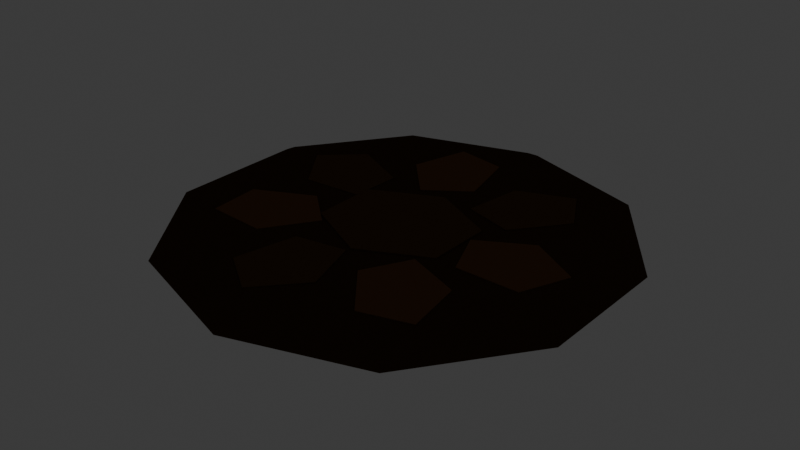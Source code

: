 # Source: trap_fresh_dirt_decal.blend  (saved by Blender 5.2.45; exported with 4.5.12 LTS)
import bpy
from mathutils import Matrix  # noqa: F401  (used for matrix-valued properties, if any)

bpy.ops.wm.read_factory_settings(use_empty=True)
scene = bpy.context.scene
scene.name = 'Scene'

# ---- collections
col_collection = bpy.data.collections.new('Collection'); scene.collection.children.link(col_collection)

# ---- materials (node trees are filled in below, after node groups)
mat_mat_flat_lit = bpy.data.materials.new('mat_flat_lit')
mat_mat_emissive_warm = bpy.data.materials.new('mat_emissive_warm')
mat_mat_emissive_ember = bpy.data.materials.new('mat_emissive_ember')

# ---- material node trees
mat_mat_flat_lit.use_nodes = True; mat_mat_flat_lit.node_tree.nodes.clear()
_N = mat_mat_flat_lit.node_tree.nodes; _L = mat_mat_flat_lit.node_tree.links
n0 = _N.new('ShaderNodeOutputMaterial'); n0.name = 'Material Output'; n0.location = (0, 0)
n1 = _N.new('ShaderNodeBsdfPrincipled'); n1.name = 'Principled BSDF'; n1.location = (0, 0)
n1.inputs[2].default_value = 1.0
n1.inputs[10].default_value = 0.005
n1.inputs[13].default_value = 0.0
n2 = _N.new('ShaderNodeVertexColor'); n2.name = 'Color Attribute'; n2.location = (0, 0)
n2.layer_name = 'Col'
_L.new(n2.outputs[0], n1.inputs[0])
_L.new(n1.outputs[0], n0.inputs[0])
n0.is_active_output = True
mat_mat_emissive_warm.use_nodes = True; mat_mat_emissive_warm.node_tree.nodes.clear()
_N = mat_mat_emissive_warm.node_tree.nodes; _L = mat_mat_emissive_warm.node_tree.links
n0 = _N.new('ShaderNodeOutputMaterial'); n0.name = 'Material Output'; n0.location = (0, 0)
n1 = _N.new('ShaderNodeBsdfPrincipled'); n1.name = 'Principled BSDF'; n1.location = (0, 0)
n1.inputs[2].default_value = 1.0
n1.inputs[10].default_value = 0.005
n1.inputs[13].default_value = 0.0
n1.inputs[27].default_value = (1.0, 0.4564, 0.1022, 1.0)
n1.inputs[28].default_value = 1.0
n2 = _N.new('ShaderNodeVertexColor'); n2.name = 'Color Attribute'; n2.location = (0, 0)
n2.layer_name = 'Col'
_L.new(n2.outputs[0], n1.inputs[0])
_L.new(n1.outputs[0], n0.inputs[0])
n0.is_active_output = True
mat_mat_emissive_ember.use_nodes = True; mat_mat_emissive_ember.node_tree.nodes.clear()
_N = mat_mat_emissive_ember.node_tree.nodes; _L = mat_mat_emissive_ember.node_tree.links
n0 = _N.new('ShaderNodeOutputMaterial'); n0.name = 'Material Output'; n0.location = (0, 0)
n1 = _N.new('ShaderNodeBsdfPrincipled'); n1.name = 'Principled BSDF'; n1.location = (0, 0)
n1.inputs[2].default_value = 1.0
n1.inputs[10].default_value = 0.005
n1.inputs[13].default_value = 0.0
n1.inputs[27].default_value = (1.0, 0.1022, 0.0137, 1.0)
n1.inputs[28].default_value = 1.0
n2 = _N.new('ShaderNodeVertexColor'); n2.name = 'Color Attribute'; n2.location = (0, 0)
n2.layer_name = 'Col'
_L.new(n2.outputs[0], n1.inputs[0])
_L.new(n1.outputs[0], n0.inputs[0])
n0.is_active_output = True

# ---- world
world_world = bpy.data.worlds.new('World'); scene.world = world_world
world_world.use_nodes = True; world_world.node_tree.nodes.clear()
_N = world_world.node_tree.nodes; _L = world_world.node_tree.links
n0 = _N.new('ShaderNodeOutputWorld'); n0.name = 'World Output'; n0.location = (200, 100)
n1 = _N.new('ShaderNodeBackground'); n1.name = 'Background'; n1.location = (-200, 100)
n1.inputs[0].default_value = (0.05088, 0.05088, 0.05088, 1.0)
_L.new(n1.outputs[0], n0.inputs[0])
n0.is_active_output = True
world_world.color = (0.05088, 0.05088, 0.05088)
world_world.sun_shadow_jitter_overblur = 0.0

# ---- meshes
me_dirt = bpy.data.meshes.new('Dirt')
me_dirt.from_pydata([(0.27, 0.09526, 0.022), (0.27, 0.0, 0.028), (0.0, 0.5, 0.0), (0.0, 0.46, 0.02), (0.2939, 0.4045, 0.0), (0.2704, 0.3721, 0.02), (0.4755, 0.1545, 0.0), (0.4375, 0.1421, 0.02), (0.4755, -0.1545, 0.0), (0.4375, -0.1421, 0.02), (0.2939, -0.4045, 0.0), (0.2704, -0.3721, 0.02), (0.0, -0.5, 0.0), (0.0, -0.46, 0.02), (-0.2939, -0.4045, 0.0), (-0.2704, -0.3721, 0.02), (-0.4755, -0.1545, 0.0), (-0.4375, -0.1421, 0.02), (-0.4755, 0.1545, 0.0), (-0.4375, 0.1421, 0.02), (-0.2939, 0.4045, 0.0), (-0.2704, 0.3721, 0.02), (0.27, 0.09526, 0.01), (0.27, 0.0, 0.004), (0.3853, 0.02944, 0.022), (0.1678, 0.2115, 0.004), (0.3853, 0.02944, 0.01), (0.2725, 0.2194, 0.01), (0.3413, -0.07707, 0.022), (0.2725, 0.2194, 0.022), (0.3413, -0.07707, 0.01), (0.1678, 0.2115, 0.028), (0.1987, -0.07707, 0.022), (-0.06134, 0.2629, 0.004), (0.1987, -0.07707, 0.01), (0.2165, 0.3201, 0.022), (0.1547, 0.02944, 0.022), (0.2165, 0.3201, 0.01), (0.1547, 0.02944, 0.01), (-0.002482, 0.3499, 0.01), (-0.002482, 0.3499, 0.022), (0.09321, 0.2707, 0.01), (-0.06134, 0.2629, 0.028), (-0.2441, 0.1154, 0.004), (-0.1162, 0.3685, 0.022), (0.1839, 0.1078, 0.01), (0.1839, 0.1078, 0.022), (-0.1162, 0.3685, 0.01), (-0.2756, 0.2155, 0.01), (0.0731, 0.1395, 0.01), (0.0731, 0.1395, 0.022), (-0.2756, 0.2155, 0.022), (-0.1541, 0.2413, 0.01), (-0.2441, 0.1154, 0.028), (0.09321, 0.2707, 0.022), (-0.2421, -0.1195, 0.004), (-0.3609, 0.1381, 0.022), (0.0299, 0.211, 0.01), (0.0299, 0.211, 0.022), (-0.3609, 0.1381, 0.01), (-0.3401, -0.0819, 0.01), (-0.06381, 0.144, 0.01), (-0.06381, 0.144, 0.022), (-0.3401, -0.0819, 0.022), (-0.2848, 0.02927, 0.01), (-0.2421, -0.1195, 0.028), (-0.1541, 0.2413, 0.022), (-0.05691, -0.2639, 0.004), (-0.3325, -0.1969, 0.022), (-0.1467, 0.1546, 0.01), (-0.1467, 0.1546, 0.022), (-0.3325, -0.1969, 0.01), (-0.1473, -0.3174, 0.01), (-0.1524, 0.0395, 0.01), (-0.1524, 0.0395, 0.022), (-0.1473, -0.3174, 0.022), (-0.2, -0.2049, 0.01), (-0.05691, -0.2639, 0.028), (-0.2848, 0.02927, 0.022), (0.1714, -0.2086, 0.004), (-0.05245, -0.3829, 0.022), (-0.2123, -0.01883, 0.01), (-0.2123, -0.01883, 0.022), (-0.05245, -0.3829, 0.01), (0.157, -0.3126, 0.01), (-0.1257, -0.09485, 0.01), (-0.1257, -0.09485, 0.022), (0.157, -0.3126, 0.022), (0.03621, -0.284, 0.01), (0.1714, -0.2086, 0.028), (-0.2, -0.2049, 0.022), (0.0, 0.0, 0.002), (0.2673, -0.2791, 0.022), (-0.1172, -0.178, 0.01), (-0.1172, -0.178, 0.022), (0.2673, -0.2791, 0.01), (0.15, -0.07361, 0.009), (-0.003832, -0.1574, 0.01), (-0.003832, -0.1574, 0.022), (0.15, -0.07361, 0.023), (0.245, -0.1482, 0.01), (0.0, 0.0, 0.03), (0.03621, -0.284, 0.022), (0.15, 0.07361, 0.023), (0.06658, -0.2025, 0.01), (0.06658, -0.2025, 0.022), (0.15, 0.07361, 0.009), (0.1209, -0.1009, 0.01), (0.1209, -0.1009, 0.022), (0.0, 0.1472, 0.009), (0.245, -0.1482, 0.022), (-2.384e-08, -0.1472, 0.009), (-2.384e-08, -0.1472, 0.023), (-0.15, -0.07361, 0.009), (-0.15, -0.07361, 0.023), (-0.15, 0.07361, 0.009), (-0.15, 0.07361, 0.023), (4.172e-08, 0.1472, 0.023)], [], [(25, 41, 37), (23, 30, 34), (2, 3, 5, 4), (25, 37, 27), (30, 28, 32, 34), (4, 5, 7, 6), (54, 31, 35), (28, 1, 32), (6, 7, 9, 8), (36, 1, 0), (24, 1, 28), (8, 9, 11, 10), (38, 36, 0, 22), (26, 24, 28, 30), (10, 11, 13, 12), (23, 38, 22), (23, 26, 30), (12, 13, 15, 14), (32, 1, 36), (23, 22, 26), (14, 15, 17, 16), (34, 32, 36, 38), (22, 0, 24, 26), (16, 17, 19, 18), (5, 3, 21, 19, 17, 15, 13, 11, 9, 7), (0, 1, 24), (18, 19, 21, 20), (41, 54, 35, 37), (23, 34, 38), (20, 21, 3, 2), (2, 4, 6, 8, 10, 12, 14, 16, 18, 20), (37, 35, 29, 27), (35, 31, 29), (29, 31, 46), (27, 29, 46, 45), (25, 27, 45), (25, 45, 49), (45, 46, 50, 49), (46, 31, 50), (25, 49, 41), (49, 50, 54, 41), (50, 31, 54), (66, 42, 44), (52, 66, 44, 47), (33, 52, 47), (33, 47, 39), (47, 44, 40, 39), (44, 42, 40), (40, 42, 58), (39, 40, 58, 57), (33, 39, 57), (33, 57, 61), (57, 58, 62, 61), (58, 42, 62), (33, 61, 52), (61, 62, 66, 52), (62, 42, 66), (78, 53, 56), (64, 78, 56, 59), (43, 64, 59), (43, 59, 48), (59, 56, 51, 48), (56, 53, 51), (51, 53, 70), (48, 51, 70, 69), (43, 48, 69), (43, 69, 73), (69, 70, 74, 73), (70, 53, 74), (43, 73, 64), (73, 74, 78, 64), (74, 53, 78), (90, 65, 68), (76, 90, 68, 71), (55, 76, 71), (55, 71, 60), (71, 68, 63, 60), (68, 65, 63), (63, 65, 82), (60, 63, 82, 81), (55, 60, 81), (55, 81, 85), (81, 82, 86, 85), (82, 65, 86), (55, 85, 76), (85, 86, 90, 76), (86, 65, 90), (102, 77, 80), (88, 102, 80, 83), (67, 88, 83), (67, 83, 72), (83, 80, 75, 72), (80, 77, 75), (75, 77, 94), (72, 75, 94, 93), (67, 72, 93), (67, 93, 97), (93, 94, 98, 97), (94, 77, 98), (67, 97, 88), (97, 98, 102, 88), (98, 77, 102), (110, 89, 92), (100, 110, 92, 95), (79, 100, 95), (79, 95, 84), (95, 92, 87, 84), (92, 89, 87), (87, 89, 105), (84, 87, 105, 104), (79, 84, 104), (79, 104, 107), (104, 105, 108, 107), (105, 89, 108), (79, 107, 100), (107, 108, 110, 100), (108, 89, 110), (117, 101, 103), (109, 117, 103, 106), (91, 109, 106), (91, 106, 96), (106, 103, 99, 96), (103, 101, 99), (99, 101, 112), (96, 99, 112, 111), (91, 96, 111), (91, 111, 113), (111, 112, 114, 113), (112, 101, 114), (91, 113, 115), (113, 114, 116, 115), (114, 101, 116), (91, 115, 109), (115, 116, 117, 109), (116, 101, 117)])
_ca = me_dirt.color_attributes.new('Col', 'BYTE_COLOR', 'CORNER')
_ca.data.foreach_set('color', [0.1022, 0.05286, 0.02217, 1.0, 0.1022, 0.05286, 0.02217, 1.0, 0.1022, 0.05286, 0.02217, 1.0, 0.1559, 0.07421, 0.0331, 1.0, 0.1559, 0.07421, 0.0331, 1.0, 0.1559, 0.07421, 0.0331, 1.0, 0.06125, 0.0319, 0.0137, 1.0, 0.06125, 0.0319, 0.0137, 1.0, 0.06125, 0.0319, 0.0137, 1.0, 0.06125, 0.0319, 0.0137, 1.0, 0.1022, 0.05286, 0.02217, 1.0, 0.1022, 0.05286, 0.02217, 1.0, 0.1022, 0.05286, 0.02217, 1.0, 0.1559, 0.07421, 0.0331, 1.0, 0.1559, 0.07421, 0.0331, 1.0, 0.1559, 0.07421, 0.0331, 1.0, 0.1559, 0.07421, 0.0331, 1.0, 0.06125, 0.0319, 0.0137, 1.0, 0.06125, 0.0319, 0.0137, 1.0, 0.06125, 0.0319, 0.0137, 1.0, 0.06125, 0.0319, 0.0137, 1.0, 0.1022, 0.05286, 0.02217, 1.0, 0.1022, 0.05286, 0.02217, 1.0, 0.1022, 0.05286, 0.02217, 1.0, 0.1559, 0.07421, 0.0331, 1.0, 0.1559, 0.07421, 0.0331, 1.0, 0.1559, 0.07421, 0.0331, 1.0, 0.06125, 0.0319, 0.0137, 1.0, 0.06125, 0.0319, 0.0137, 1.0, 0.06125, 0.0319, 0.0137, 1.0, 0.06125, 0.0319, 0.0137, 1.0, 0.1559, 0.07421, 0.0331, 1.0, 0.1559, 0.07421, 0.0331, 1.0, 0.1559, 0.07421, 0.0331, 1.0, 0.1559, 0.07421, 0.0331, 1.0, 0.1559, 0.07421, 0.0331, 1.0, 0.1559, 0.07421, 0.0331, 1.0, 0.06125, 0.0319, 0.0137, 1.0, 0.06125, 0.0319, 0.0137, 1.0, 0.06125, 0.0319, 0.0137, 1.0, 0.06125, 0.0319, 0.0137, 1.0, 0.1559, 0.07421, 0.0331, 1.0, 0.1559, 0.07421, 0.0331, 1.0, 0.1559, 0.07421, 0.0331, 1.0, 0.1559, 0.07421, 0.0331, 1.0, 0.1559, 0.07421, 0.0331, 1.0, 0.1559, 0.07421, 0.0331, 1.0, 0.1559, 0.07421, 0.0331, 1.0, 0.1559, 0.07421, 0.0331, 1.0, 0.06125, 0.0319, 0.0137, 1.0, 0.06125, 0.0319, 0.0137, 1.0, 0.06125, 0.0319, 0.0137, 1.0, 0.06125, 0.0319, 0.0137, 1.0, 0.1559, 0.07421, 0.0331, 1.0, 0.1559, 0.07421, 0.0331, 1.0, 0.1559, 0.07421, 0.0331, 1.0, 0.1559, 0.07421, 0.0331, 1.0, 0.1559, 0.07421, 0.0331, 1.0, 0.1559, 0.07421, 0.0331, 1.0, 0.06125, 0.0319, 0.0137, 1.0, 0.06125, 0.0319, 0.0137, 1.0, 0.06125, 0.0319, 0.0137, 1.0, 0.06125, 0.0319, 0.0137, 1.0, 0.1559, 0.07421, 0.0331, 1.0, 0.1559, 0.07421, 0.0331, 1.0, 0.1559, 0.07421, 0.0331, 1.0, 0.1559, 0.07421, 0.0331, 1.0, 0.1559, 0.07421, 0.0331, 1.0, 0.1559, 0.07421, 0.0331, 1.0, 0.06125, 0.0319, 0.0137, 1.0, 0.06125, 0.0319, 0.0137, 1.0, 0.06125, 0.0319, 0.0137, 1.0, 0.06125, 0.0319, 0.0137, 1.0, 0.1559, 0.07421, 0.0331, 1.0, 0.1559, 0.07421, 0.0331, 1.0, 0.1559, 0.07421, 0.0331, 1.0, 0.1559, 0.07421, 0.0331, 1.0, 0.1559, 0.07421, 0.0331, 1.0, 0.1559, 0.07421, 0.0331, 1.0, 0.1559, 0.07421, 0.0331, 1.0, 0.1559, 0.07421, 0.0331, 1.0, 0.06125, 0.0319, 0.0137, 1.0, 0.06125, 0.0319, 0.0137, 1.0, 0.06125, 0.0319, 0.0137, 1.0, 0.06125, 0.0319, 0.0137, 1.0, 0.06125, 0.0319, 0.0137, 1.0, 0.06125, 0.0319, 0.0137, 1.0, 0.06125, 0.0319, 0.0137, 1.0, 0.06125, 0.0319, 0.0137, 1.0, 0.06125, 0.0319, 0.0137, 1.0, 0.06125, 0.0319, 0.0137, 1.0, 0.06125, 0.0319, 0.0137, 1.0, 0.06125, 0.0319, 0.0137, 1.0, 0.06125, 0.0319, 0.0137, 1.0, 0.06125, 0.0319, 0.0137, 1.0, 0.1559, 0.07421, 0.0331, 1.0, 0.1559, 0.07421, 0.0331, 1.0, 0.1559, 0.07421, 0.0331, 1.0, 0.06125, 0.0319, 0.0137, 1.0, 0.06125, 0.0319, 0.0137, 1.0, 0.06125, 0.0319, 0.0137, 1.0, 0.06125, 0.0319, 0.0137, 1.0, 0.1022, 0.05286, 0.02217, 1.0, 0.1022, 0.05286, 0.02217, 1.0, 0.1022, 0.05286, 0.02217, 1.0, 0.1022, 0.05286, 0.02217, 1.0, 0.1559, 0.07421, 0.0331, 1.0, 0.1559, 0.07421, 0.0331, 1.0, 0.1559, 0.07421, 0.0331, 1.0, 0.06125, 0.0319, 0.0137, 1.0, 0.06125, 0.0319, 0.0137, 1.0, 0.06125, 0.0319, 0.0137, 1.0, 0.06125, 0.0319, 0.0137, 1.0, 0.06125, 0.0319, 0.0137, 1.0, 0.06125, 0.0319, 0.0137, 1.0, 0.06125, 0.0319, 0.0137, 1.0, 0.06125, 0.0319, 0.0137, 1.0, 0.06125, 0.0319, 0.0137, 1.0, 0.06125, 0.0319, 0.0137, 1.0, 0.06125, 0.0319, 0.0137, 1.0, 0.06125, 0.0319, 0.0137, 1.0, 0.06125, 0.0319, 0.0137, 1.0, 0.06125, 0.0319, 0.0137, 1.0, 0.1022, 0.05286, 0.02217, 1.0, 0.1022, 0.05286, 0.02217, 1.0, 0.1022, 0.05286, 0.02217, 1.0, 0.1022, 0.05286, 0.02217, 1.0, 0.1022, 0.05286, 0.02217, 1.0, 0.1022, 0.05286, 0.02217, 1.0, 0.1022, 0.05286, 0.02217, 1.0, 0.1022, 0.05286, 0.02217, 1.0, 0.1022, 0.05286, 0.02217, 1.0, 0.1022, 0.05286, 0.02217, 1.0, 0.1022, 0.05286, 0.02217, 1.0, 0.1022, 0.05286, 0.02217, 1.0, 0.1022, 0.05286, 0.02217, 1.0, 0.1022, 0.05286, 0.02217, 1.0, 0.1022, 0.05286, 0.02217, 1.0, 0.1022, 0.05286, 0.02217, 1.0, 0.1022, 0.05286, 0.02217, 1.0, 0.1022, 0.05286, 0.02217, 1.0, 0.1022, 0.05286, 0.02217, 1.0, 0.1022, 0.05286, 0.02217, 1.0, 0.1022, 0.05286, 0.02217, 1.0, 0.1022, 0.05286, 0.02217, 1.0, 0.1022, 0.05286, 0.02217, 1.0, 0.1022, 0.05286, 0.02217, 1.0, 0.1022, 0.05286, 0.02217, 1.0, 0.1022, 0.05286, 0.02217, 1.0, 0.1022, 0.05286, 0.02217, 1.0, 0.1022, 0.05286, 0.02217, 1.0, 0.1022, 0.05286, 0.02217, 1.0, 0.1022, 0.05286, 0.02217, 1.0, 0.1022, 0.05286, 0.02217, 1.0, 0.1022, 0.05286, 0.02217, 1.0, 0.1022, 0.05286, 0.02217, 1.0, 0.1022, 0.05286, 0.02217, 1.0, 0.1022, 0.05286, 0.02217, 1.0, 0.1022, 0.05286, 0.02217, 1.0, 0.1022, 0.05286, 0.02217, 1.0, 0.1559, 0.07421, 0.0331, 1.0, 0.1559, 0.07421, 0.0331, 1.0, 0.1559, 0.07421, 0.0331, 1.0, 0.1559, 0.07421, 0.0331, 1.0, 0.1559, 0.07421, 0.0331, 1.0, 0.1559, 0.07421, 0.0331, 1.0, 0.1559, 0.07421, 0.0331, 1.0, 0.1559, 0.07421, 0.0331, 1.0, 0.1559, 0.07421, 0.0331, 1.0, 0.1559, 0.07421, 0.0331, 1.0, 0.1559, 0.07421, 0.0331, 1.0, 0.1559, 0.07421, 0.0331, 1.0, 0.1559, 0.07421, 0.0331, 1.0, 0.1559, 0.07421, 0.0331, 1.0, 0.1559, 0.07421, 0.0331, 1.0, 0.1559, 0.07421, 0.0331, 1.0, 0.1559, 0.07421, 0.0331, 1.0, 0.1559, 0.07421, 0.0331, 1.0, 0.1559, 0.07421, 0.0331, 1.0, 0.1559, 0.07421, 0.0331, 1.0, 0.1559, 0.07421, 0.0331, 1.0, 0.1559, 0.07421, 0.0331, 1.0, 0.1559, 0.07421, 0.0331, 1.0, 0.1559, 0.07421, 0.0331, 1.0, 0.1559, 0.07421, 0.0331, 1.0, 0.1559, 0.07421, 0.0331, 1.0, 0.1559, 0.07421, 0.0331, 1.0, 0.1559, 0.07421, 0.0331, 1.0, 0.1559, 0.07421, 0.0331, 1.0, 0.1559, 0.07421, 0.0331, 1.0, 0.1559, 0.07421, 0.0331, 1.0, 0.1559, 0.07421, 0.0331, 1.0, 0.1559, 0.07421, 0.0331, 1.0, 0.1559, 0.07421, 0.0331, 1.0, 0.1559, 0.07421, 0.0331, 1.0, 0.1559, 0.07421, 0.0331, 1.0, 0.1559, 0.07421, 0.0331, 1.0, 0.1559, 0.07421, 0.0331, 1.0, 0.1559, 0.07421, 0.0331, 1.0, 0.1559, 0.07421, 0.0331, 1.0, 0.1559, 0.07421, 0.0331, 1.0, 0.1559, 0.07421, 0.0331, 1.0, 0.1559, 0.07421, 0.0331, 1.0, 0.1559, 0.07421, 0.0331, 1.0, 0.1559, 0.07421, 0.0331, 1.0, 0.1559, 0.07421, 0.0331, 1.0, 0.1559, 0.07421, 0.0331, 1.0, 0.1559, 0.07421, 0.0331, 1.0, 0.1559, 0.07421, 0.0331, 1.0, 0.1559, 0.07421, 0.0331, 1.0, 0.1022, 0.05286, 0.02217, 1.0, 0.1022, 0.05286, 0.02217, 1.0, 0.1022, 0.05286, 0.02217, 1.0, 0.1022, 0.05286, 0.02217, 1.0, 0.1022, 0.05286, 0.02217, 1.0, 0.1022, 0.05286, 0.02217, 1.0, 0.1022, 0.05286, 0.02217, 1.0, 0.1022, 0.05286, 0.02217, 1.0, 0.1022, 0.05286, 0.02217, 1.0, 0.1022, 0.05286, 0.02217, 1.0, 0.1022, 0.05286, 0.02217, 1.0, 0.1022, 0.05286, 0.02217, 1.0, 0.1022, 0.05286, 0.02217, 1.0, 0.1022, 0.05286, 0.02217, 1.0, 0.1022, 0.05286, 0.02217, 1.0, 0.1022, 0.05286, 0.02217, 1.0, 0.1022, 0.05286, 0.02217, 1.0, 0.1022, 0.05286, 0.02217, 1.0, 0.1022, 0.05286, 0.02217, 1.0, 0.1022, 0.05286, 0.02217, 1.0, 0.1022, 0.05286, 0.02217, 1.0, 0.1022, 0.05286, 0.02217, 1.0, 0.1022, 0.05286, 0.02217, 1.0, 0.1022, 0.05286, 0.02217, 1.0, 0.1022, 0.05286, 0.02217, 1.0, 0.1022, 0.05286, 0.02217, 1.0, 0.1022, 0.05286, 0.02217, 1.0, 0.1022, 0.05286, 0.02217, 1.0, 0.1022, 0.05286, 0.02217, 1.0, 0.1022, 0.05286, 0.02217, 1.0, 0.1022, 0.05286, 0.02217, 1.0, 0.1022, 0.05286, 0.02217, 1.0, 0.1022, 0.05286, 0.02217, 1.0, 0.1022, 0.05286, 0.02217, 1.0, 0.1022, 0.05286, 0.02217, 1.0, 0.1022, 0.05286, 0.02217, 1.0, 0.1022, 0.05286, 0.02217, 1.0, 0.1022, 0.05286, 0.02217, 1.0, 0.1022, 0.05286, 0.02217, 1.0, 0.1022, 0.05286, 0.02217, 1.0, 0.1022, 0.05286, 0.02217, 1.0, 0.1022, 0.05286, 0.02217, 1.0, 0.1022, 0.05286, 0.02217, 1.0, 0.1022, 0.05286, 0.02217, 1.0, 0.1022, 0.05286, 0.02217, 1.0, 0.1022, 0.05286, 0.02217, 1.0, 0.1022, 0.05286, 0.02217, 1.0, 0.1022, 0.05286, 0.02217, 1.0, 0.1022, 0.05286, 0.02217, 1.0, 0.1022, 0.05286, 0.02217, 1.0, 0.1559, 0.07421, 0.0331, 1.0, 0.1559, 0.07421, 0.0331, 1.0, 0.1559, 0.07421, 0.0331, 1.0, 0.1559, 0.07421, 0.0331, 1.0, 0.1559, 0.07421, 0.0331, 1.0, 0.1559, 0.07421, 0.0331, 1.0, 0.1559, 0.07421, 0.0331, 1.0, 0.1559, 0.07421, 0.0331, 1.0, 0.1559, 0.07421, 0.0331, 1.0, 0.1559, 0.07421, 0.0331, 1.0, 0.1559, 0.07421, 0.0331, 1.0, 0.1559, 0.07421, 0.0331, 1.0, 0.1559, 0.07421, 0.0331, 1.0, 0.1559, 0.07421, 0.0331, 1.0, 0.1559, 0.07421, 0.0331, 1.0, 0.1559, 0.07421, 0.0331, 1.0, 0.1559, 0.07421, 0.0331, 1.0, 0.1559, 0.07421, 0.0331, 1.0, 0.1559, 0.07421, 0.0331, 1.0, 0.1559, 0.07421, 0.0331, 1.0, 0.1559, 0.07421, 0.0331, 1.0, 0.1559, 0.07421, 0.0331, 1.0, 0.1559, 0.07421, 0.0331, 1.0, 0.1559, 0.07421, 0.0331, 1.0, 0.1559, 0.07421, 0.0331, 1.0, 0.1559, 0.07421, 0.0331, 1.0, 0.1559, 0.07421, 0.0331, 1.0, 0.1559, 0.07421, 0.0331, 1.0, 0.1559, 0.07421, 0.0331, 1.0, 0.1559, 0.07421, 0.0331, 1.0, 0.1559, 0.07421, 0.0331, 1.0, 0.1559, 0.07421, 0.0331, 1.0, 0.1559, 0.07421, 0.0331, 1.0, 0.1559, 0.07421, 0.0331, 1.0, 0.1559, 0.07421, 0.0331, 1.0, 0.1559, 0.07421, 0.0331, 1.0, 0.1559, 0.07421, 0.0331, 1.0, 0.1559, 0.07421, 0.0331, 1.0, 0.1559, 0.07421, 0.0331, 1.0, 0.1559, 0.07421, 0.0331, 1.0, 0.1559, 0.07421, 0.0331, 1.0, 0.1559, 0.07421, 0.0331, 1.0, 0.1559, 0.07421, 0.0331, 1.0, 0.1559, 0.07421, 0.0331, 1.0, 0.1559, 0.07421, 0.0331, 1.0, 0.1559, 0.07421, 0.0331, 1.0, 0.1559, 0.07421, 0.0331, 1.0, 0.1559, 0.07421, 0.0331, 1.0, 0.1559, 0.07421, 0.0331, 1.0, 0.1559, 0.07421, 0.0331, 1.0, 0.1022, 0.05286, 0.02217, 1.0, 0.1022, 0.05286, 0.02217, 1.0, 0.1022, 0.05286, 0.02217, 1.0, 0.1022, 0.05286, 0.02217, 1.0, 0.1022, 0.05286, 0.02217, 1.0, 0.1022, 0.05286, 0.02217, 1.0, 0.1022, 0.05286, 0.02217, 1.0, 0.1022, 0.05286, 0.02217, 1.0, 0.1022, 0.05286, 0.02217, 1.0, 0.1022, 0.05286, 0.02217, 1.0, 0.1022, 0.05286, 0.02217, 1.0, 0.1022, 0.05286, 0.02217, 1.0, 0.1022, 0.05286, 0.02217, 1.0, 0.1022, 0.05286, 0.02217, 1.0, 0.1022, 0.05286, 0.02217, 1.0, 0.1022, 0.05286, 0.02217, 1.0, 0.1022, 0.05286, 0.02217, 1.0, 0.1022, 0.05286, 0.02217, 1.0, 0.1022, 0.05286, 0.02217, 1.0, 0.1022, 0.05286, 0.02217, 1.0, 0.1022, 0.05286, 0.02217, 1.0, 0.1022, 0.05286, 0.02217, 1.0, 0.1022, 0.05286, 0.02217, 1.0, 0.1022, 0.05286, 0.02217, 1.0, 0.1022, 0.05286, 0.02217, 1.0, 0.1022, 0.05286, 0.02217, 1.0, 0.1022, 0.05286, 0.02217, 1.0, 0.1022, 0.05286, 0.02217, 1.0, 0.1022, 0.05286, 0.02217, 1.0, 0.1022, 0.05286, 0.02217, 1.0, 0.1022, 0.05286, 0.02217, 1.0, 0.1022, 0.05286, 0.02217, 1.0, 0.1022, 0.05286, 0.02217, 1.0, 0.1022, 0.05286, 0.02217, 1.0, 0.1022, 0.05286, 0.02217, 1.0, 0.1022, 0.05286, 0.02217, 1.0, 0.1022, 0.05286, 0.02217, 1.0, 0.1022, 0.05286, 0.02217, 1.0, 0.1022, 0.05286, 0.02217, 1.0, 0.1022, 0.05286, 0.02217, 1.0, 0.1022, 0.05286, 0.02217, 1.0, 0.1022, 0.05286, 0.02217, 1.0, 0.1022, 0.05286, 0.02217, 1.0, 0.1022, 0.05286, 0.02217, 1.0, 0.1022, 0.05286, 0.02217, 1.0, 0.1022, 0.05286, 0.02217, 1.0, 0.1022, 0.05286, 0.02217, 1.0, 0.1022, 0.05286, 0.02217, 1.0, 0.1022, 0.05286, 0.02217, 1.0, 0.1022, 0.05286, 0.02217, 1.0, 0.1559, 0.07421, 0.0331, 1.0, 0.1559, 0.07421, 0.0331, 1.0, 0.1559, 0.07421, 0.0331, 1.0, 0.1559, 0.07421, 0.0331, 1.0, 0.1559, 0.07421, 0.0331, 1.0, 0.1559, 0.07421, 0.0331, 1.0, 0.1559, 0.07421, 0.0331, 1.0, 0.1559, 0.07421, 0.0331, 1.0, 0.1559, 0.07421, 0.0331, 1.0, 0.1559, 0.07421, 0.0331, 1.0, 0.1559, 0.07421, 0.0331, 1.0, 0.1559, 0.07421, 0.0331, 1.0, 0.1559, 0.07421, 0.0331, 1.0, 0.1559, 0.07421, 0.0331, 1.0, 0.1559, 0.07421, 0.0331, 1.0, 0.1559, 0.07421, 0.0331, 1.0, 0.1559, 0.07421, 0.0331, 1.0, 0.1559, 0.07421, 0.0331, 1.0, 0.1559, 0.07421, 0.0331, 1.0, 0.1559, 0.07421, 0.0331, 1.0, 0.1559, 0.07421, 0.0331, 1.0, 0.1559, 0.07421, 0.0331, 1.0, 0.1559, 0.07421, 0.0331, 1.0, 0.1559, 0.07421, 0.0331, 1.0, 0.1559, 0.07421, 0.0331, 1.0, 0.1559, 0.07421, 0.0331, 1.0, 0.1559, 0.07421, 0.0331, 1.0, 0.1559, 0.07421, 0.0331, 1.0, 0.1559, 0.07421, 0.0331, 1.0, 0.1559, 0.07421, 0.0331, 1.0, 0.1559, 0.07421, 0.0331, 1.0, 0.1559, 0.07421, 0.0331, 1.0, 0.1559, 0.07421, 0.0331, 1.0, 0.1559, 0.07421, 0.0331, 1.0, 0.1559, 0.07421, 0.0331, 1.0, 0.1559, 0.07421, 0.0331, 1.0, 0.1559, 0.07421, 0.0331, 1.0, 0.1559, 0.07421, 0.0331, 1.0, 0.1559, 0.07421, 0.0331, 1.0, 0.1559, 0.07421, 0.0331, 1.0, 0.1559, 0.07421, 0.0331, 1.0, 0.1559, 0.07421, 0.0331, 1.0, 0.1559, 0.07421, 0.0331, 1.0, 0.1559, 0.07421, 0.0331, 1.0, 0.1559, 0.07421, 0.0331, 1.0, 0.1559, 0.07421, 0.0331, 1.0, 0.1559, 0.07421, 0.0331, 1.0, 0.1559, 0.07421, 0.0331, 1.0, 0.1559, 0.07421, 0.0331, 1.0, 0.1559, 0.07421, 0.0331, 1.0, 0.1022, 0.05286, 0.02217, 1.0, 0.1022, 0.05286, 0.02217, 1.0, 0.1022, 0.05286, 0.02217, 1.0, 0.1022, 0.05286, 0.02217, 1.0, 0.1022, 0.05286, 0.02217, 1.0, 0.1022, 0.05286, 0.02217, 1.0, 0.1022, 0.05286, 0.02217, 1.0, 0.1022, 0.05286, 0.02217, 1.0, 0.1022, 0.05286, 0.02217, 1.0, 0.1022, 0.05286, 0.02217, 1.0, 0.1022, 0.05286, 0.02217, 1.0, 0.1022, 0.05286, 0.02217, 1.0, 0.1022, 0.05286, 0.02217, 1.0, 0.1022, 0.05286, 0.02217, 1.0, 0.1022, 0.05286, 0.02217, 1.0, 0.1022, 0.05286, 0.02217, 1.0, 0.1022, 0.05286, 0.02217, 1.0, 0.1022, 0.05286, 0.02217, 1.0, 0.1022, 0.05286, 0.02217, 1.0, 0.1022, 0.05286, 0.02217, 1.0, 0.1022, 0.05286, 0.02217, 1.0, 0.1022, 0.05286, 0.02217, 1.0, 0.1022, 0.05286, 0.02217, 1.0, 0.1022, 0.05286, 0.02217, 1.0, 0.1022, 0.05286, 0.02217, 1.0, 0.1022, 0.05286, 0.02217, 1.0, 0.1022, 0.05286, 0.02217, 1.0, 0.1022, 0.05286, 0.02217, 1.0, 0.1022, 0.05286, 0.02217, 1.0, 0.1022, 0.05286, 0.02217, 1.0, 0.1022, 0.05286, 0.02217, 1.0, 0.1022, 0.05286, 0.02217, 1.0, 0.1022, 0.05286, 0.02217, 1.0, 0.1022, 0.05286, 0.02217, 1.0, 0.1022, 0.05286, 0.02217, 1.0, 0.1022, 0.05286, 0.02217, 1.0, 0.1022, 0.05286, 0.02217, 1.0, 0.1022, 0.05286, 0.02217, 1.0, 0.1022, 0.05286, 0.02217, 1.0, 0.1022, 0.05286, 0.02217, 1.0, 0.1022, 0.05286, 0.02217, 1.0, 0.1022, 0.05286, 0.02217, 1.0, 0.1022, 0.05286, 0.02217, 1.0, 0.1022, 0.05286, 0.02217, 1.0, 0.1022, 0.05286, 0.02217, 1.0, 0.1022, 0.05286, 0.02217, 1.0, 0.1022, 0.05286, 0.02217, 1.0, 0.1022, 0.05286, 0.02217, 1.0, 0.1022, 0.05286, 0.02217, 1.0, 0.1022, 0.05286, 0.02217, 1.0, 0.1022, 0.05286, 0.02217, 1.0, 0.1022, 0.05286, 0.02217, 1.0, 0.1022, 0.05286, 0.02217, 1.0, 0.1022, 0.05286, 0.02217, 1.0, 0.1022, 0.05286, 0.02217, 1.0, 0.1022, 0.05286, 0.02217, 1.0, 0.1022, 0.05286, 0.02217, 1.0, 0.1022, 0.05286, 0.02217, 1.0, 0.1022, 0.05286, 0.02217, 1.0, 0.1022, 0.05286, 0.02217, 1.0])
me_dirt.materials.append(mat_mat_flat_lit)
me_dirt.materials.append(mat_mat_emissive_warm)
me_dirt.materials.append(mat_mat_emissive_ember)
me_dirt.update()

# ---- objects
ob_dirt = bpy.data.objects.new('Dirt', me_dirt)

# ---- transforms, parenting, visibility, modifiers, constraints
ob_dirt.location = (0.0, 0.0, 0.0)

# ---- collection membership
scene.collection.objects.link(ob_dirt)

# ---- scene / render settings (as saved in the file)
scene.frame_start = 1; scene.frame_end = 250; scene.frame_set(1)
scene.render.engine = 'BLENDER_EEVEE_NEXT'
scene.render.bake_bias = 0.0
scene.render.bake_samples = 0
scene.render.compositor_device = 'GPU'
scene.eevee.use_volume_custom_range = False
scene.eevee.fast_gi_thickness_near = 0.1
scene.eevee.fast_gi_thickness_far = 0.0
scene.eevee.ray_tracing_options.screen_trace_thickness = 0.1
bpy.context.view_layer.update()

# ---- added for rendering (the .blend has no active camera): camera
cam_auto = bpy.data.cameras.new('AutoCamera')
cam_auto.lens = 50.0
cam_auto.sensor_width = 36.0
cam_auto.clip_end = 1000.0
ob_auto_camera = bpy.data.objects.new('AutoCamera', cam_auto)
scene.collection.objects.link(ob_auto_camera)
ob_auto_camera.location = (1.27715, -1.53258, 1.03672)
ob_auto_camera.rotation_euler = (1.09748, -7.21219e-08, 0.694738)
scene.camera = ob_auto_camera
bpy.context.view_layer.update()
